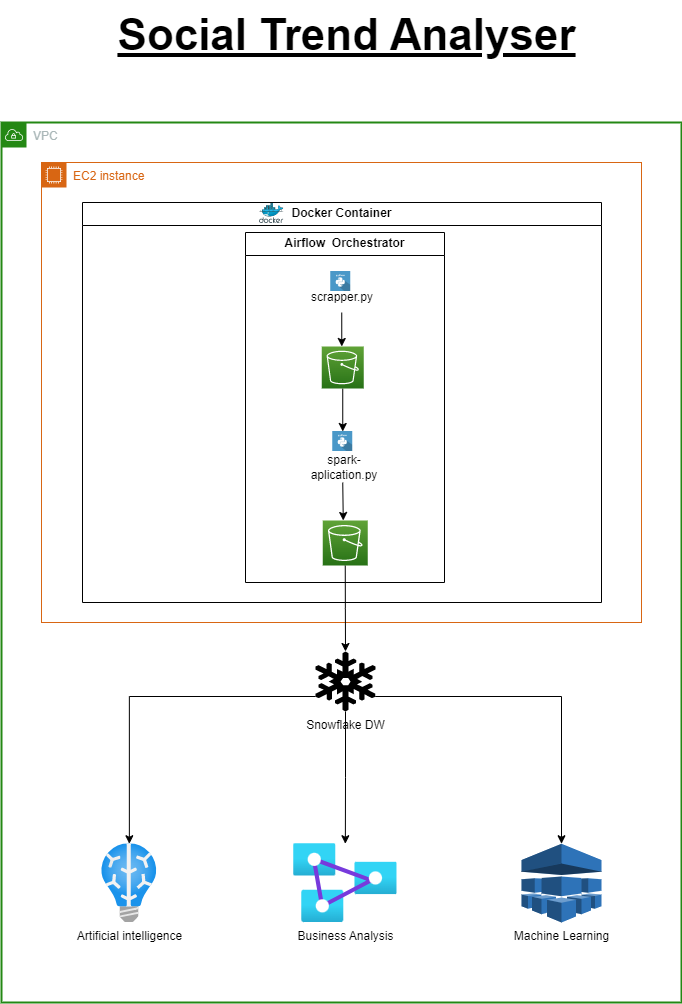

The diagram above was exported from draw.io. Its source (the exported page's mxGraphModel, read from the mxfile embedded in the PNG):
<mxGraphModel dx="1483" dy="770" grid="1" gridSize="10" guides="1" tooltips="1" connect="1" arrows="1" fold="1" page="1" pageScale="1" pageWidth="827" pageHeight="1169" math="0" shadow="0">
  <root>
    <mxCell id="0" />
    <mxCell id="1" parent="0" />
    <mxCell id="PASZRk7J8kROAsavD9gM-1" value="EC2 instance" style="points=[[0,0],[0.25,0],[0.5,0],[0.75,0],[1,0],[1,0.25],[1,0.5],[1,0.75],[1,1],[0.75,1],[0.5,1],[0.25,1],[0,1],[0,0.75],[0,0.5],[0,0.25]];outlineConnect=0;gradientColor=none;html=1;whiteSpace=wrap;fontSize=12;fontStyle=0;container=1;pointerEvents=0;collapsible=0;recursiveResize=0;shape=mxgraph.aws4.group;grIcon=mxgraph.aws4.group_ec2_instance_contents;strokeColor=#D86613;fillColor=none;verticalAlign=top;align=left;spacingLeft=30;fontColor=#D86613;dashed=0;strokeWidth=1;" vertex="1" parent="1">
      <mxGeometry x="120" y="480" width="600" height="460" as="geometry" />
    </mxCell>
    <mxCell id="PASZRk7J8kROAsavD9gM-36" style="edgeStyle=orthogonalEdgeStyle;rounded=0;orthogonalLoop=1;jettySize=auto;html=1;exitX=0.5;exitY=1;exitDx=0;exitDy=0;" edge="1" parent="1">
      <mxGeometry relative="1" as="geometry">
        <mxPoint x="420.25" y="630" as="sourcePoint" />
        <mxPoint x="420.272727272727" y="664" as="targetPoint" />
      </mxGeometry>
    </mxCell>
    <mxCell id="PASZRk7J8kROAsavD9gM-7" value="scrapper.py" style="text;html=1;strokeColor=none;fillColor=none;align=center;verticalAlign=middle;whiteSpace=wrap;rounded=0;" vertex="1" parent="1">
      <mxGeometry x="391.25" y="600" width="60" height="30" as="geometry" />
    </mxCell>
    <mxCell id="PASZRk7J8kROAsavD9gM-8" value="" style="shape=image;html=1;verticalAlign=top;verticalLabelPosition=bottom;labelBackgroundColor=#ffffff;imageAspect=0;aspect=fixed;image=https://cdn0.iconfinder.com/data/icons/long-shadow-web-icons/512/python-128.png" vertex="1" parent="1">
      <mxGeometry x="409.25" y="589" width="20" height="20" as="geometry" />
    </mxCell>
    <mxCell id="PASZRk7J8kROAsavD9gM-46" style="edgeStyle=orthogonalEdgeStyle;rounded=0;orthogonalLoop=1;jettySize=auto;html=1;exitX=0.5;exitY=1;exitDx=0;exitDy=0;exitPerimeter=0;entryX=0.5;entryY=0;entryDx=0;entryDy=0;" edge="1" parent="1" source="PASZRk7J8kROAsavD9gM-10" target="PASZRk7J8kROAsavD9gM-19">
      <mxGeometry relative="1" as="geometry" />
    </mxCell>
    <mxCell id="PASZRk7J8kROAsavD9gM-10" value="" style="sketch=0;points=[[0,0,0],[0.25,0,0],[0.5,0,0],[0.75,0,0],[1,0,0],[0,1,0],[0.25,1,0],[0.5,1,0],[0.75,1,0],[1,1,0],[0,0.25,0],[0,0.5,0],[0,0.75,0],[1,0.25,0],[1,0.5,0],[1,0.75,0]];outlineConnect=0;fontColor=#232F3E;gradientColor=#60A337;gradientDirection=north;fillColor=#277116;strokeColor=#ffffff;dashed=0;verticalLabelPosition=bottom;verticalAlign=top;align=center;html=1;fontSize=12;fontStyle=0;aspect=fixed;shape=mxgraph.aws4.resourceIcon;resIcon=mxgraph.aws4.s3;" vertex="1" parent="1">
      <mxGeometry x="400.25" y="664" width="42" height="42" as="geometry" />
    </mxCell>
    <mxCell id="PASZRk7J8kROAsavD9gM-39" style="edgeStyle=orthogonalEdgeStyle;rounded=0;orthogonalLoop=1;jettySize=auto;html=1;exitX=0.5;exitY=1;exitDx=0;exitDy=0;exitPerimeter=0;" edge="1" parent="1" source="PASZRk7J8kROAsavD9gM-13" target="PASZRk7J8kROAsavD9gM-20">
      <mxGeometry relative="1" as="geometry" />
    </mxCell>
    <mxCell id="PASZRk7J8kROAsavD9gM-13" value="" style="sketch=0;points=[[0,0,0],[0.25,0,0],[0.5,0,0],[0.75,0,0],[1,0,0],[0,1,0],[0.25,1,0],[0.5,1,0],[0.75,1,0],[1,1,0],[0,0.25,0],[0,0.5,0],[0,0.75,0],[1,0.25,0],[1,0.5,0],[1,0.75,0]];outlineConnect=0;fontColor=#232F3E;gradientColor=#60A337;gradientDirection=north;fillColor=#277116;strokeColor=#ffffff;dashed=0;verticalLabelPosition=bottom;verticalAlign=top;align=center;html=1;fontSize=12;fontStyle=0;aspect=fixed;shape=mxgraph.aws4.resourceIcon;resIcon=mxgraph.aws4.s3;" vertex="1" parent="1">
      <mxGeometry x="401.25" y="838" width="45" height="45" as="geometry" />
    </mxCell>
    <mxCell id="PASZRk7J8kROAsavD9gM-49" style="edgeStyle=orthogonalEdgeStyle;rounded=0;orthogonalLoop=1;jettySize=auto;html=1;exitX=0.5;exitY=1;exitDx=0;exitDy=0;entryX=0.5;entryY=0;entryDx=0;entryDy=0;entryPerimeter=0;" edge="1" parent="1">
      <mxGeometry relative="1" as="geometry">
        <mxPoint x="421.25" y="800" as="sourcePoint" />
        <mxPoint x="421.75" y="838" as="targetPoint" />
      </mxGeometry>
    </mxCell>
    <mxCell id="PASZRk7J8kROAsavD9gM-17" value="spark-aplication.py" style="text;html=1;strokeColor=none;fillColor=none;align=center;verticalAlign=middle;whiteSpace=wrap;rounded=0;" vertex="1" parent="1">
      <mxGeometry x="393.25" y="770" width="60" height="30" as="geometry" />
    </mxCell>
    <mxCell id="PASZRk7J8kROAsavD9gM-19" value="" style="shape=image;html=1;verticalAlign=top;verticalLabelPosition=bottom;labelBackgroundColor=#ffffff;imageAspect=0;aspect=fixed;image=https://cdn0.iconfinder.com/data/icons/long-shadow-web-icons/512/python-128.png" vertex="1" parent="1">
      <mxGeometry x="411.25" y="749" width="20" height="20" as="geometry" />
    </mxCell>
    <mxCell id="PASZRk7J8kROAsavD9gM-52" style="edgeStyle=orthogonalEdgeStyle;rounded=0;orthogonalLoop=1;jettySize=auto;html=1;exitX=0;exitY=0.75;exitDx=0;exitDy=0;exitPerimeter=0;" edge="1" parent="1" source="PASZRk7J8kROAsavD9gM-20" target="PASZRk7J8kROAsavD9gM-22">
      <mxGeometry relative="1" as="geometry" />
    </mxCell>
    <mxCell id="PASZRk7J8kROAsavD9gM-53" style="edgeStyle=orthogonalEdgeStyle;rounded=0;orthogonalLoop=1;jettySize=auto;html=1;exitX=0.995;exitY=0.75;exitDx=0;exitDy=0;exitPerimeter=0;entryX=0.5;entryY=0;entryDx=0;entryDy=0;entryPerimeter=0;" edge="1" parent="1" source="PASZRk7J8kROAsavD9gM-20" target="PASZRk7J8kROAsavD9gM-23">
      <mxGeometry relative="1" as="geometry" />
    </mxCell>
    <mxCell id="PASZRk7J8kROAsavD9gM-56" style="edgeStyle=orthogonalEdgeStyle;rounded=0;orthogonalLoop=1;jettySize=auto;html=1;exitX=0.5;exitY=1;exitDx=0;exitDy=0;exitPerimeter=0;" edge="1" parent="1" source="PASZRk7J8kROAsavD9gM-20" target="PASZRk7J8kROAsavD9gM-21">
      <mxGeometry relative="1" as="geometry" />
    </mxCell>
    <mxCell id="PASZRk7J8kROAsavD9gM-20" value="Snowflake DW" style="shape=mxgraph.signs.nature.snowflake;html=1;pointerEvents=1;fillColor=#000000;strokeColor=none;verticalLabelPosition=bottom;verticalAlign=top;align=center;" vertex="1" parent="1">
      <mxGeometry x="394" y="969" width="60" height="60" as="geometry" />
    </mxCell>
    <mxCell id="PASZRk7J8kROAsavD9gM-21" value="Business Analysis" style="aspect=fixed;html=1;points=[];align=center;image;fontSize=12;image=img/lib/azure2/analytics/Analysis_Services.svg;" vertex="1" parent="1">
      <mxGeometry x="372.18" y="1161.25" width="103.37" height="78.75" as="geometry" />
    </mxCell>
    <mxCell id="PASZRk7J8kROAsavD9gM-22" value="Artificial intelligence" style="aspect=fixed;html=1;points=[];align=center;image;fontSize=12;image=img/lib/azure2/ai_machine_learning/Batch_AI.svg;" vertex="1" parent="1">
      <mxGeometry x="180" y="1161.25" width="55.59" height="78.75" as="geometry" />
    </mxCell>
    <mxCell id="PASZRk7J8kROAsavD9gM-23" value="Machine Learning" style="outlineConnect=0;dashed=0;verticalLabelPosition=bottom;verticalAlign=top;align=center;html=1;shape=mxgraph.aws3.machine_learning;fillColor=#2E73B8;gradientColor=none;" vertex="1" parent="1">
      <mxGeometry x="600" y="1161.25" width="80" height="78.75" as="geometry" />
    </mxCell>
    <mxCell id="PASZRk7J8kROAsavD9gM-24" value="VPC" style="points=[[0,0],[0.25,0],[0.5,0],[0.75,0],[1,0],[1,0.25],[1,0.5],[1,0.75],[1,1],[0.75,1],[0.5,1],[0.25,1],[0,1],[0,0.75],[0,0.5],[0,0.25]];outlineConnect=0;gradientColor=none;html=1;whiteSpace=wrap;fontSize=12;fontStyle=0;container=1;pointerEvents=0;collapsible=0;recursiveResize=0;shape=mxgraph.aws4.group;grIcon=mxgraph.aws4.group_vpc;strokeColor=#248814;fillColor=none;verticalAlign=top;align=left;spacingLeft=30;fontColor=#AAB7B8;dashed=0;strokeWidth=2;" vertex="1" parent="1">
      <mxGeometry x="80" y="440" width="680" height="880" as="geometry" />
    </mxCell>
    <mxCell id="PASZRk7J8kROAsavD9gM-31" value="Docker Container" style="swimlane;whiteSpace=wrap;html=1;startSize=23;" vertex="1" parent="1">
      <mxGeometry x="161" y="520" width="519" height="400" as="geometry" />
    </mxCell>
    <mxCell id="PASZRk7J8kROAsavD9gM-32" value="" style="sketch=0;aspect=fixed;html=1;points=[];align=center;image;fontSize=12;image=img/lib/mscae/Docker.svg;" vertex="1" parent="1">
      <mxGeometry x="338" y="521" width="24.39" height="20" as="geometry" />
    </mxCell>
    <mxCell id="PASZRk7J8kROAsavD9gM-40" style="edgeStyle=orthogonalEdgeStyle;rounded=0;orthogonalLoop=1;jettySize=auto;html=1;exitX=0.5;exitY=1;exitDx=0;exitDy=0;exitPerimeter=0;" edge="1" parent="1" source="PASZRk7J8kROAsavD9gM-20" target="PASZRk7J8kROAsavD9gM-20">
      <mxGeometry relative="1" as="geometry" />
    </mxCell>
    <mxCell id="PASZRk7J8kROAsavD9gM-47" value="Airflow&amp;nbsp; Orchestrator" style="swimlane;whiteSpace=wrap;html=1;startSize=23;" vertex="1" parent="1">
      <mxGeometry x="324" y="550" width="199" height="350" as="geometry" />
    </mxCell>
    <mxCell id="PASZRk7J8kROAsavD9gM-57" value="&lt;b&gt;&lt;font style=&quot;font-size: 44px;&quot;&gt;&lt;u&gt;Social Trend Analyser&lt;/u&gt;&lt;/font&gt;&lt;/b&gt;" style="text;html=1;strokeColor=none;fillColor=none;align=center;verticalAlign=middle;whiteSpace=wrap;rounded=0;fillStyle=hatch;strokeWidth=1;" vertex="1" parent="1">
      <mxGeometry x="161.25" y="318" width="528.75" height="70" as="geometry" />
    </mxCell>
  </root>
</mxGraphModel>